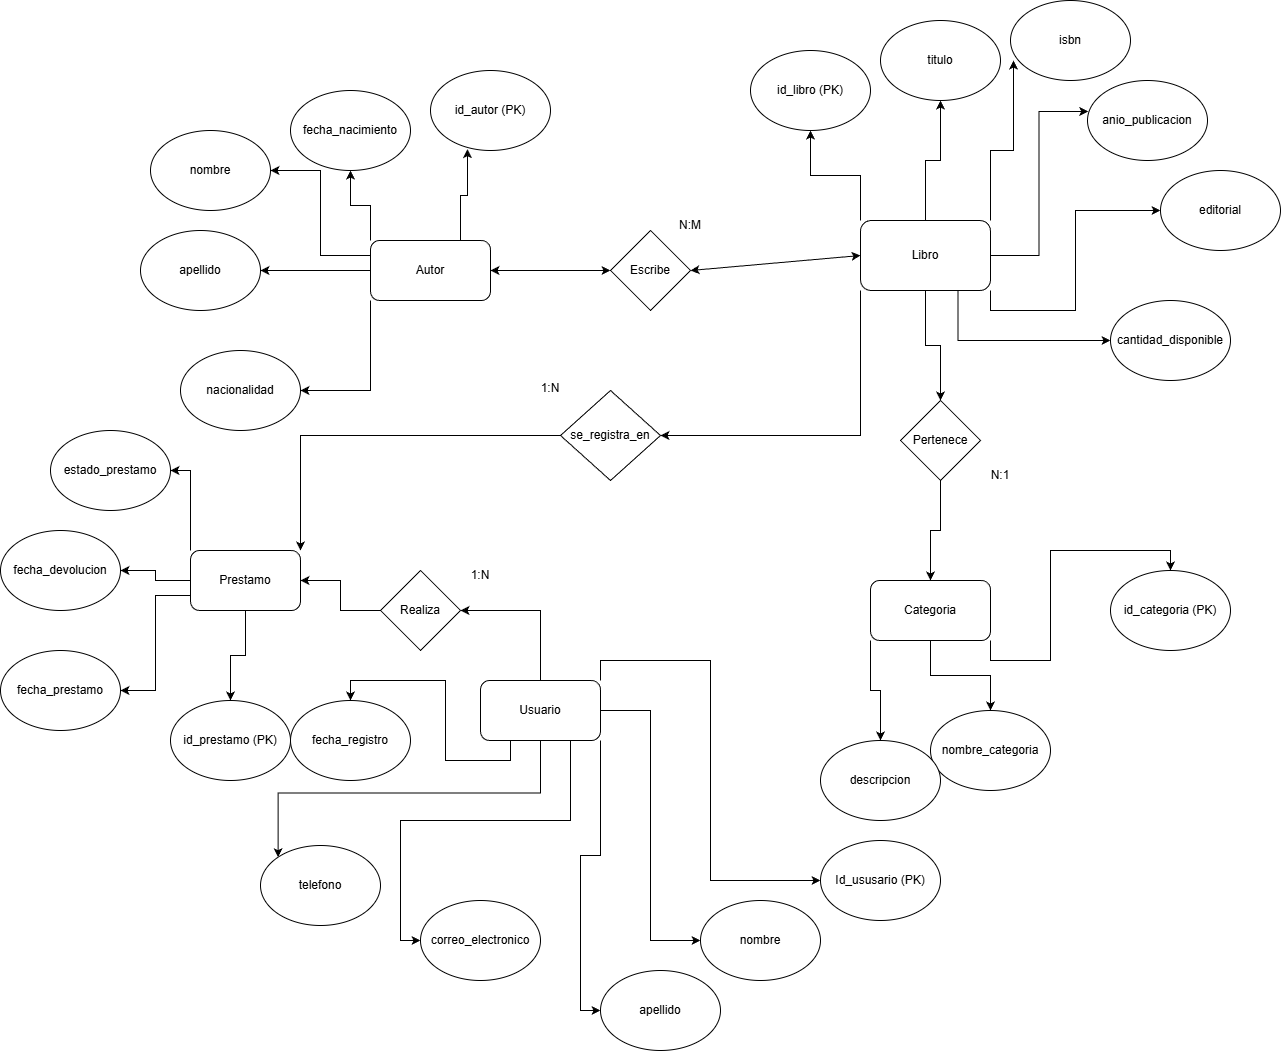

The diagram above was exported from draw.io. Its source (the exported page's mxGraphModel, read from the mxfile embedded in the PNG):
<mxGraphModel dx="3731" dy="2381" grid="1" gridSize="10" guides="1" tooltips="1" connect="1" arrows="1" fold="1" page="1" pageScale="1" pageWidth="827" pageHeight="1169" math="0" shadow="0">
  <root>
    <mxCell id="0" />
    <mxCell id="1" parent="0" />
    <mxCell id="WfyjrVSb76EpeJL3kqi5-28" edge="1" parent="1" source="WfyjrVSb76EpeJL3kqi5-1" style="edgeStyle=orthogonalEdgeStyle;rounded=0;orthogonalLoop=1;jettySize=auto;html=1;exitX=0;exitY=0;exitDx=0;exitDy=0;" target="WfyjrVSb76EpeJL3kqi5-5">
      <mxGeometry relative="1" as="geometry" />
    </mxCell>
    <mxCell id="_vP9zYtY21mwTE5p4Wff-9" edge="1" parent="1" source="WfyjrVSb76EpeJL3kqi5-1" style="edgeStyle=orthogonalEdgeStyle;rounded=0;orthogonalLoop=1;jettySize=auto;html=1;exitX=0;exitY=0.25;exitDx=0;exitDy=0;entryX=1;entryY=0.5;entryDx=0;entryDy=0;" target="WfyjrVSb76EpeJL3kqi5-3">
      <mxGeometry relative="1" as="geometry" />
    </mxCell>
    <mxCell id="_vP9zYtY21mwTE5p4Wff-10" edge="1" parent="1" source="WfyjrVSb76EpeJL3kqi5-1" style="edgeStyle=orthogonalEdgeStyle;rounded=0;orthogonalLoop=1;jettySize=auto;html=1;entryX=1;entryY=0.5;entryDx=0;entryDy=0;" target="_vP9zYtY21mwTE5p4Wff-7">
      <mxGeometry relative="1" as="geometry" />
    </mxCell>
    <mxCell id="_vP9zYtY21mwTE5p4Wff-11" edge="1" parent="1" source="WfyjrVSb76EpeJL3kqi5-1" style="edgeStyle=orthogonalEdgeStyle;rounded=0;orthogonalLoop=1;jettySize=auto;html=1;exitX=0;exitY=1;exitDx=0;exitDy=0;entryX=1;entryY=0.5;entryDx=0;entryDy=0;" target="_vP9zYtY21mwTE5p4Wff-8">
      <mxGeometry relative="1" as="geometry" />
    </mxCell>
    <mxCell id="WfyjrVSb76EpeJL3kqi5-1" parent="1" style="rounded=1;whiteSpace=wrap;html=1;" value="Autor" vertex="1">
      <mxGeometry height="60" width="120" x="-10" y="60" as="geometry" />
    </mxCell>
    <mxCell id="_vP9zYtY21mwTE5p4Wff-17" edge="1" parent="1" source="WfyjrVSb76EpeJL3kqi5-2" style="edgeStyle=orthogonalEdgeStyle;rounded=0;orthogonalLoop=1;jettySize=auto;html=1;exitX=0;exitY=0;exitDx=0;exitDy=0;entryX=0.5;entryY=1;entryDx=0;entryDy=0;" target="WfyjrVSb76EpeJL3kqi5-8">
      <mxGeometry relative="1" as="geometry" />
    </mxCell>
    <mxCell id="_vP9zYtY21mwTE5p4Wff-18" edge="1" parent="1" source="WfyjrVSb76EpeJL3kqi5-2" style="edgeStyle=orthogonalEdgeStyle;rounded=0;orthogonalLoop=1;jettySize=auto;html=1;exitX=0.5;exitY=0;exitDx=0;exitDy=0;entryX=0.5;entryY=1;entryDx=0;entryDy=0;" target="WfyjrVSb76EpeJL3kqi5-6">
      <mxGeometry relative="1" as="geometry" />
    </mxCell>
    <mxCell id="_vP9zYtY21mwTE5p4Wff-21" edge="1" parent="1" source="WfyjrVSb76EpeJL3kqi5-2" style="edgeStyle=orthogonalEdgeStyle;rounded=0;orthogonalLoop=1;jettySize=auto;html=1;exitX=1;exitY=1;exitDx=0;exitDy=0;entryX=0;entryY=0.5;entryDx=0;entryDy=0;" target="_vP9zYtY21mwTE5p4Wff-14">
      <mxGeometry relative="1" as="geometry" />
    </mxCell>
    <mxCell id="_vP9zYtY21mwTE5p4Wff-22" edge="1" parent="1" source="WfyjrVSb76EpeJL3kqi5-2" style="edgeStyle=orthogonalEdgeStyle;rounded=0;orthogonalLoop=1;jettySize=auto;html=1;exitX=0.75;exitY=1;exitDx=0;exitDy=0;entryX=0;entryY=0.5;entryDx=0;entryDy=0;" target="_vP9zYtY21mwTE5p4Wff-15">
      <mxGeometry relative="1" as="geometry" />
    </mxCell>
    <mxCell id="_vP9zYtY21mwTE5p4Wff-69" edge="1" parent="1" source="WfyjrVSb76EpeJL3kqi5-2" style="edgeStyle=orthogonalEdgeStyle;rounded=0;orthogonalLoop=1;jettySize=auto;html=1;exitX=0.5;exitY=1;exitDx=0;exitDy=0;entryX=0.5;entryY=0;entryDx=0;entryDy=0;" target="WfyjrVSb76EpeJL3kqi5-14">
      <mxGeometry relative="1" as="geometry" />
    </mxCell>
    <mxCell id="_vP9zYtY21mwTE5p4Wff-75" edge="1" parent="1" source="WfyjrVSb76EpeJL3kqi5-2" style="edgeStyle=orthogonalEdgeStyle;rounded=0;orthogonalLoop=1;jettySize=auto;html=1;exitX=0;exitY=1;exitDx=0;exitDy=0;entryX=1;entryY=0.5;entryDx=0;entryDy=0;" target="_vP9zYtY21mwTE5p4Wff-65">
      <mxGeometry relative="1" as="geometry" />
    </mxCell>
    <mxCell id="WfyjrVSb76EpeJL3kqi5-2" parent="1" style="rounded=1;whiteSpace=wrap;html=1;" value="Libro" vertex="1">
      <mxGeometry height="70" width="130" x="480" y="40" as="geometry" />
    </mxCell>
    <mxCell id="WfyjrVSb76EpeJL3kqi5-3" parent="1" style="ellipse;whiteSpace=wrap;html=1;" value="nombre" vertex="1">
      <mxGeometry height="80" width="120" x="-230" y="-50" as="geometry" />
    </mxCell>
    <mxCell id="WfyjrVSb76EpeJL3kqi5-4" parent="1" style="ellipse;whiteSpace=wrap;html=1;" value="id_autor (PK)" vertex="1">
      <mxGeometry height="80" width="120" x="50" y="-110" as="geometry" />
    </mxCell>
    <mxCell id="WfyjrVSb76EpeJL3kqi5-5" parent="1" style="ellipse;whiteSpace=wrap;html=1;" value="fecha_nacimiento" vertex="1">
      <mxGeometry height="80" width="120" x="-90" y="-90" as="geometry" />
    </mxCell>
    <mxCell id="WfyjrVSb76EpeJL3kqi5-6" parent="1" style="ellipse;whiteSpace=wrap;html=1;" value="titulo" vertex="1">
      <mxGeometry height="80" width="120" x="500" y="-160" as="geometry" />
    </mxCell>
    <mxCell id="WfyjrVSb76EpeJL3kqi5-8" parent="1" style="ellipse;whiteSpace=wrap;html=1;" value="id_libro (PK)" vertex="1">
      <mxGeometry height="80" width="120" x="370" y="-130" as="geometry" />
    </mxCell>
    <mxCell id="_vP9zYtY21mwTE5p4Wff-26" edge="1" parent="1" source="WfyjrVSb76EpeJL3kqi5-10" style="edgeStyle=orthogonalEdgeStyle;rounded=0;orthogonalLoop=1;jettySize=auto;html=1;exitX=1;exitY=0;exitDx=0;exitDy=0;entryX=0;entryY=0.5;entryDx=0;entryDy=0;" target="_vP9zYtY21mwTE5p4Wff-25">
      <mxGeometry relative="1" as="geometry" />
    </mxCell>
    <mxCell id="_vP9zYtY21mwTE5p4Wff-27" edge="1" parent="1" source="WfyjrVSb76EpeJL3kqi5-10" style="edgeStyle=orthogonalEdgeStyle;rounded=0;orthogonalLoop=1;jettySize=auto;html=1;exitX=1;exitY=0.5;exitDx=0;exitDy=0;entryX=0;entryY=0.5;entryDx=0;entryDy=0;" target="_vP9zYtY21mwTE5p4Wff-24">
      <mxGeometry relative="1" as="geometry" />
    </mxCell>
    <mxCell id="_vP9zYtY21mwTE5p4Wff-28" edge="1" parent="1" source="WfyjrVSb76EpeJL3kqi5-10" style="edgeStyle=orthogonalEdgeStyle;rounded=0;orthogonalLoop=1;jettySize=auto;html=1;exitX=1;exitY=1;exitDx=0;exitDy=0;entryX=0;entryY=0.5;entryDx=0;entryDy=0;" target="_vP9zYtY21mwTE5p4Wff-23">
      <mxGeometry relative="1" as="geometry" />
    </mxCell>
    <mxCell id="_vP9zYtY21mwTE5p4Wff-29" edge="1" parent="1" source="WfyjrVSb76EpeJL3kqi5-10" style="edgeStyle=orthogonalEdgeStyle;rounded=0;orthogonalLoop=1;jettySize=auto;html=1;exitX=0.75;exitY=1;exitDx=0;exitDy=0;entryX=0;entryY=0.5;entryDx=0;entryDy=0;" target="WfyjrVSb76EpeJL3kqi5-13">
      <mxGeometry relative="1" as="geometry" />
    </mxCell>
    <mxCell id="_vP9zYtY21mwTE5p4Wff-30" edge="1" parent="1" source="WfyjrVSb76EpeJL3kqi5-10" style="edgeStyle=orthogonalEdgeStyle;rounded=0;orthogonalLoop=1;jettySize=auto;html=1;exitX=0.5;exitY=1;exitDx=0;exitDy=0;entryX=0;entryY=0;entryDx=0;entryDy=0;" target="WfyjrVSb76EpeJL3kqi5-12">
      <mxGeometry relative="1" as="geometry" />
    </mxCell>
    <mxCell id="_vP9zYtY21mwTE5p4Wff-35" edge="1" parent="1" source="WfyjrVSb76EpeJL3kqi5-10" style="edgeStyle=orthogonalEdgeStyle;rounded=0;orthogonalLoop=1;jettySize=auto;html=1;exitX=0.25;exitY=1;exitDx=0;exitDy=0;entryX=0.5;entryY=0;entryDx=0;entryDy=0;" target="WfyjrVSb76EpeJL3kqi5-11">
      <mxGeometry relative="1" as="geometry" />
    </mxCell>
    <mxCell id="_vP9zYtY21mwTE5p4Wff-72" edge="1" parent="1" source="WfyjrVSb76EpeJL3kqi5-10" style="edgeStyle=orthogonalEdgeStyle;rounded=0;orthogonalLoop=1;jettySize=auto;html=1;exitX=0.5;exitY=0;exitDx=0;exitDy=0;entryX=1;entryY=0.5;entryDx=0;entryDy=0;" target="_vP9zYtY21mwTE5p4Wff-64">
      <mxGeometry relative="1" as="geometry" />
    </mxCell>
    <mxCell id="WfyjrVSb76EpeJL3kqi5-10" parent="1" style="rounded=1;whiteSpace=wrap;html=1;" value="Usuario" vertex="1">
      <mxGeometry height="60" width="120" x="100" y="500" as="geometry" />
    </mxCell>
    <mxCell id="WfyjrVSb76EpeJL3kqi5-11" parent="1" style="ellipse;whiteSpace=wrap;html=1;" value="fecha_registro" vertex="1">
      <mxGeometry height="80" width="120" x="-90" y="520" as="geometry" />
    </mxCell>
    <mxCell id="WfyjrVSb76EpeJL3kqi5-12" parent="1" style="ellipse;whiteSpace=wrap;html=1;" value="telefono" vertex="1">
      <mxGeometry height="80" width="120" x="-120" y="665" as="geometry" />
    </mxCell>
    <mxCell id="WfyjrVSb76EpeJL3kqi5-13" parent="1" style="ellipse;whiteSpace=wrap;html=1;" value="correo_electronico" vertex="1">
      <mxGeometry height="80" width="120" x="40" y="720" as="geometry" />
    </mxCell>
    <mxCell id="_vP9zYtY21mwTE5p4Wff-70" edge="1" parent="1" source="WfyjrVSb76EpeJL3kqi5-14" style="edgeStyle=orthogonalEdgeStyle;rounded=0;orthogonalLoop=1;jettySize=auto;html=1;exitX=0.5;exitY=1;exitDx=0;exitDy=0;entryX=0.5;entryY=0;entryDx=0;entryDy=0;" target="_vP9zYtY21mwTE5p4Wff-1">
      <mxGeometry relative="1" as="geometry" />
    </mxCell>
    <mxCell id="WfyjrVSb76EpeJL3kqi5-14" parent="1" style="rhombus;whiteSpace=wrap;html=1;" value="Pertenece" vertex="1">
      <mxGeometry height="80" width="80" x="520" y="220" as="geometry" />
    </mxCell>
    <mxCell id="WfyjrVSb76EpeJL3kqi5-27" edge="1" parent="1" source="WfyjrVSb76EpeJL3kqi5-1" style="edgeStyle=orthogonalEdgeStyle;rounded=0;orthogonalLoop=1;jettySize=auto;html=1;exitX=0.75;exitY=0;exitDx=0;exitDy=0;entryX=0.308;entryY=0.984;entryDx=0;entryDy=0;entryPerimeter=0;" target="WfyjrVSb76EpeJL3kqi5-4">
      <mxGeometry relative="1" as="geometry" />
    </mxCell>
    <mxCell id="_vP9zYtY21mwTE5p4Wff-54" edge="1" parent="1" source="_vP9zYtY21mwTE5p4Wff-1" style="edgeStyle=orthogonalEdgeStyle;rounded=0;orthogonalLoop=1;jettySize=auto;html=1;exitX=0;exitY=1;exitDx=0;exitDy=0;entryX=0.5;entryY=0;entryDx=0;entryDy=0;" target="_vP9zYtY21mwTE5p4Wff-44">
      <mxGeometry relative="1" as="geometry" />
    </mxCell>
    <mxCell id="_vP9zYtY21mwTE5p4Wff-55" edge="1" parent="1" source="_vP9zYtY21mwTE5p4Wff-1" style="edgeStyle=orthogonalEdgeStyle;rounded=0;orthogonalLoop=1;jettySize=auto;html=1;exitX=0.5;exitY=1;exitDx=0;exitDy=0;entryX=0.5;entryY=0;entryDx=0;entryDy=0;" target="_vP9zYtY21mwTE5p4Wff-43">
      <mxGeometry relative="1" as="geometry" />
    </mxCell>
    <mxCell id="_vP9zYtY21mwTE5p4Wff-56" edge="1" parent="1" source="_vP9zYtY21mwTE5p4Wff-1" style="edgeStyle=orthogonalEdgeStyle;rounded=0;orthogonalLoop=1;jettySize=auto;html=1;exitX=1;exitY=1;exitDx=0;exitDy=0;entryX=0.5;entryY=0;entryDx=0;entryDy=0;" target="_vP9zYtY21mwTE5p4Wff-40">
      <mxGeometry relative="1" as="geometry" />
    </mxCell>
    <mxCell id="_vP9zYtY21mwTE5p4Wff-1" parent="1" style="rounded=1;whiteSpace=wrap;html=1;" value="Categoria" vertex="1">
      <mxGeometry height="60" width="120" x="490" y="400" as="geometry" />
    </mxCell>
    <mxCell id="_vP9zYtY21mwTE5p4Wff-7" parent="1" style="ellipse;whiteSpace=wrap;html=1;" value="apellido" vertex="1">
      <mxGeometry height="80" width="120" x="-240" y="50" as="geometry" />
    </mxCell>
    <mxCell id="_vP9zYtY21mwTE5p4Wff-8" parent="1" style="ellipse;whiteSpace=wrap;html=1;" value="nacionalidad" vertex="1">
      <mxGeometry height="80" width="120" x="-200" y="170" as="geometry" />
    </mxCell>
    <mxCell id="_vP9zYtY21mwTE5p4Wff-12" parent="1" style="ellipse;whiteSpace=wrap;html=1;" value="isbn" vertex="1">
      <mxGeometry height="80" width="120" x="630" y="-180" as="geometry" />
    </mxCell>
    <mxCell id="_vP9zYtY21mwTE5p4Wff-13" parent="1" style="ellipse;whiteSpace=wrap;html=1;" value="anio_publicacion" vertex="1">
      <mxGeometry height="80" width="120" x="707" y="-100" as="geometry" />
    </mxCell>
    <mxCell id="_vP9zYtY21mwTE5p4Wff-14" parent="1" style="ellipse;whiteSpace=wrap;html=1;" value="editorial" vertex="1">
      <mxGeometry height="80" width="120" x="780" y="-10" as="geometry" />
    </mxCell>
    <mxCell id="_vP9zYtY21mwTE5p4Wff-15" parent="1" style="ellipse;whiteSpace=wrap;html=1;" value="cantidad_disponible" vertex="1">
      <mxGeometry height="80" width="120" x="730" y="120" as="geometry" />
    </mxCell>
    <mxCell id="_vP9zYtY21mwTE5p4Wff-19" edge="1" parent="1" source="WfyjrVSb76EpeJL3kqi5-2" style="edgeStyle=orthogonalEdgeStyle;rounded=0;orthogonalLoop=1;jettySize=auto;html=1;exitX=1;exitY=0;exitDx=0;exitDy=0;entryX=0.025;entryY=0.75;entryDx=0;entryDy=0;entryPerimeter=0;" target="_vP9zYtY21mwTE5p4Wff-12">
      <mxGeometry relative="1" as="geometry" />
    </mxCell>
    <mxCell id="_vP9zYtY21mwTE5p4Wff-20" edge="1" parent="1" source="WfyjrVSb76EpeJL3kqi5-2" style="edgeStyle=orthogonalEdgeStyle;rounded=0;orthogonalLoop=1;jettySize=auto;html=1;exitX=1;exitY=0.5;exitDx=0;exitDy=0;entryX=0.006;entryY=0.387;entryDx=0;entryDy=0;entryPerimeter=0;" target="_vP9zYtY21mwTE5p4Wff-13">
      <mxGeometry relative="1" as="geometry" />
    </mxCell>
    <mxCell id="_vP9zYtY21mwTE5p4Wff-23" parent="1" style="ellipse;whiteSpace=wrap;html=1;" value="apellido" vertex="1">
      <mxGeometry height="80" width="120" x="220" y="790" as="geometry" />
    </mxCell>
    <mxCell id="_vP9zYtY21mwTE5p4Wff-24" parent="1" style="ellipse;whiteSpace=wrap;html=1;" value="nombre" vertex="1">
      <mxGeometry height="80" width="120" x="320" y="720" as="geometry" />
    </mxCell>
    <mxCell id="_vP9zYtY21mwTE5p4Wff-25" parent="1" style="ellipse;whiteSpace=wrap;html=1;" value="Id_ususario (PK)" vertex="1">
      <mxGeometry height="80" width="120" x="440" y="660" as="geometry" />
    </mxCell>
    <mxCell id="_vP9zYtY21mwTE5p4Wff-40" parent="1" style="ellipse;whiteSpace=wrap;html=1;" value="id_categoria (PK)" vertex="1">
      <mxGeometry height="80" width="120" x="730" y="390" as="geometry" />
    </mxCell>
    <mxCell id="_vP9zYtY21mwTE5p4Wff-43" parent="1" style="ellipse;whiteSpace=wrap;html=1;" value="nombre_categoria" vertex="1">
      <mxGeometry height="80" width="120" x="550" y="530" as="geometry" />
    </mxCell>
    <mxCell id="_vP9zYtY21mwTE5p4Wff-44" parent="1" style="ellipse;whiteSpace=wrap;html=1;" value="descripcion" vertex="1">
      <mxGeometry height="80" width="120" x="440" y="560" as="geometry" />
    </mxCell>
    <mxCell id="_vP9zYtY21mwTE5p4Wff-45" parent="1" style="ellipse;whiteSpace=wrap;html=1;" value="estado_prestamo" vertex="1">
      <mxGeometry height="80" width="120" x="-330" y="250" as="geometry" />
    </mxCell>
    <mxCell id="_vP9zYtY21mwTE5p4Wff-46" parent="1" style="ellipse;whiteSpace=wrap;html=1;" value="fecha_devolucion" vertex="1">
      <mxGeometry height="80" width="120" x="-380" y="350" as="geometry" />
    </mxCell>
    <mxCell id="_vP9zYtY21mwTE5p4Wff-47" parent="1" style="ellipse;whiteSpace=wrap;html=1;" value="fecha_prestamo" vertex="1">
      <mxGeometry height="80" width="120" x="-380" y="470" as="geometry" />
    </mxCell>
    <mxCell id="_vP9zYtY21mwTE5p4Wff-48" parent="1" style="ellipse;whiteSpace=wrap;html=1;" value="id_prestamo (PK)" vertex="1">
      <mxGeometry height="80" width="120" x="-210" y="520" as="geometry" />
    </mxCell>
    <mxCell id="_vP9zYtY21mwTE5p4Wff-50" edge="1" parent="1" source="_vP9zYtY21mwTE5p4Wff-49" style="edgeStyle=orthogonalEdgeStyle;rounded=0;orthogonalLoop=1;jettySize=auto;html=1;exitX=0;exitY=0;exitDx=0;exitDy=0;entryX=1;entryY=0.5;entryDx=0;entryDy=0;" target="_vP9zYtY21mwTE5p4Wff-45">
      <mxGeometry relative="1" as="geometry" />
    </mxCell>
    <mxCell id="_vP9zYtY21mwTE5p4Wff-51" edge="1" parent="1" source="_vP9zYtY21mwTE5p4Wff-49" style="edgeStyle=orthogonalEdgeStyle;rounded=0;orthogonalLoop=1;jettySize=auto;html=1;exitX=0;exitY=0.5;exitDx=0;exitDy=0;entryX=1;entryY=0.5;entryDx=0;entryDy=0;" target="_vP9zYtY21mwTE5p4Wff-46">
      <mxGeometry relative="1" as="geometry" />
    </mxCell>
    <mxCell id="_vP9zYtY21mwTE5p4Wff-52" edge="1" parent="1" source="_vP9zYtY21mwTE5p4Wff-49" style="edgeStyle=orthogonalEdgeStyle;rounded=0;orthogonalLoop=1;jettySize=auto;html=1;exitX=0;exitY=0.75;exitDx=0;exitDy=0;entryX=1;entryY=0.5;entryDx=0;entryDy=0;" target="_vP9zYtY21mwTE5p4Wff-47">
      <mxGeometry relative="1" as="geometry" />
    </mxCell>
    <mxCell id="_vP9zYtY21mwTE5p4Wff-53" edge="1" parent="1" source="_vP9zYtY21mwTE5p4Wff-49" style="edgeStyle=orthogonalEdgeStyle;rounded=0;orthogonalLoop=1;jettySize=auto;html=1;exitX=0.5;exitY=1;exitDx=0;exitDy=0;entryX=0.5;entryY=0;entryDx=0;entryDy=0;" target="_vP9zYtY21mwTE5p4Wff-48">
      <mxGeometry relative="1" as="geometry" />
    </mxCell>
    <mxCell id="_vP9zYtY21mwTE5p4Wff-49" parent="1" style="rounded=1;whiteSpace=wrap;html=1;" value="Prestamo" vertex="1">
      <mxGeometry height="60" width="110" x="-190" y="370" as="geometry" />
    </mxCell>
    <mxCell id="_vP9zYtY21mwTE5p4Wff-57" parent="1" style="rhombus;whiteSpace=wrap;html=1;" value="Escribe" vertex="1">
      <mxGeometry height="80" width="80" x="230" y="50" as="geometry" />
    </mxCell>
    <mxCell id="_vP9zYtY21mwTE5p4Wff-61" parent="1" style="text;html=1;whiteSpace=wrap;strokeColor=none;fillColor=none;align=center;verticalAlign=middle;rounded=0;" value="N:M" vertex="1">
      <mxGeometry height="30" width="60" x="280" y="30" as="geometry" />
    </mxCell>
    <mxCell id="_vP9zYtY21mwTE5p4Wff-73" edge="1" parent="1" source="_vP9zYtY21mwTE5p4Wff-64" style="edgeStyle=orthogonalEdgeStyle;rounded=0;orthogonalLoop=1;jettySize=auto;html=1;exitX=0;exitY=0.5;exitDx=0;exitDy=0;entryX=1;entryY=0.5;entryDx=0;entryDy=0;" target="_vP9zYtY21mwTE5p4Wff-49">
      <mxGeometry relative="1" as="geometry" />
    </mxCell>
    <mxCell id="_vP9zYtY21mwTE5p4Wff-64" parent="1" style="rhombus;whiteSpace=wrap;html=1;" value="Realiza" vertex="1">
      <mxGeometry height="80" width="80" y="390" as="geometry" />
    </mxCell>
    <mxCell id="_vP9zYtY21mwTE5p4Wff-76" edge="1" parent="1" source="_vP9zYtY21mwTE5p4Wff-65" style="edgeStyle=orthogonalEdgeStyle;rounded=0;orthogonalLoop=1;jettySize=auto;html=1;exitX=0;exitY=0.5;exitDx=0;exitDy=0;entryX=1;entryY=0;entryDx=0;entryDy=0;" target="_vP9zYtY21mwTE5p4Wff-49">
      <mxGeometry relative="1" as="geometry" />
    </mxCell>
    <mxCell id="_vP9zYtY21mwTE5p4Wff-65" parent="1" style="rhombus;whiteSpace=wrap;html=1;" value="se_registra_en" vertex="1">
      <mxGeometry height="90" width="100" x="180" y="210" as="geometry" />
    </mxCell>
    <mxCell id="_vP9zYtY21mwTE5p4Wff-66" edge="1" parent="1" source="WfyjrVSb76EpeJL3kqi5-1" style="endArrow=classic;startArrow=classic;html=1;rounded=0;exitX=1;exitY=0.5;exitDx=0;exitDy=0;entryX=0;entryY=0.5;entryDx=0;entryDy=0;" target="_vP9zYtY21mwTE5p4Wff-57" value="">
      <mxGeometry height="50" relative="1" width="50" as="geometry">
        <mxPoint x="480" y="180" as="sourcePoint" />
        <mxPoint x="530" y="130" as="targetPoint" />
      </mxGeometry>
    </mxCell>
    <mxCell id="_vP9zYtY21mwTE5p4Wff-68" edge="1" parent="1" source="_vP9zYtY21mwTE5p4Wff-57" style="endArrow=classic;startArrow=classic;html=1;rounded=0;exitX=1;exitY=0.5;exitDx=0;exitDy=0;entryX=0;entryY=0.5;entryDx=0;entryDy=0;" target="WfyjrVSb76EpeJL3kqi5-2" value="">
      <mxGeometry height="50" relative="1" width="50" as="geometry">
        <mxPoint x="480" y="180" as="sourcePoint" />
        <mxPoint x="530" y="130" as="targetPoint" />
      </mxGeometry>
    </mxCell>
    <mxCell id="_vP9zYtY21mwTE5p4Wff-71" parent="1" style="text;html=1;whiteSpace=wrap;strokeColor=none;fillColor=none;align=center;verticalAlign=middle;rounded=0;" value="N:1" vertex="1">
      <mxGeometry height="30" width="60" x="590" y="280" as="geometry" />
    </mxCell>
    <mxCell id="_vP9zYtY21mwTE5p4Wff-74" parent="1" style="text;html=1;whiteSpace=wrap;strokeColor=none;fillColor=none;align=center;verticalAlign=middle;rounded=0;" value="1:N" vertex="1">
      <mxGeometry height="30" width="60" x="70" y="380" as="geometry" />
    </mxCell>
    <mxCell id="_vP9zYtY21mwTE5p4Wff-77" parent="1" style="text;html=1;whiteSpace=wrap;strokeColor=none;fillColor=none;align=center;verticalAlign=middle;rounded=0;" value="1:N&lt;div&gt;&lt;br&gt;&lt;/div&gt;" vertex="1">
      <mxGeometry height="30" width="60" x="140" y="200" as="geometry" />
    </mxCell>
  </root>
</mxGraphModel>